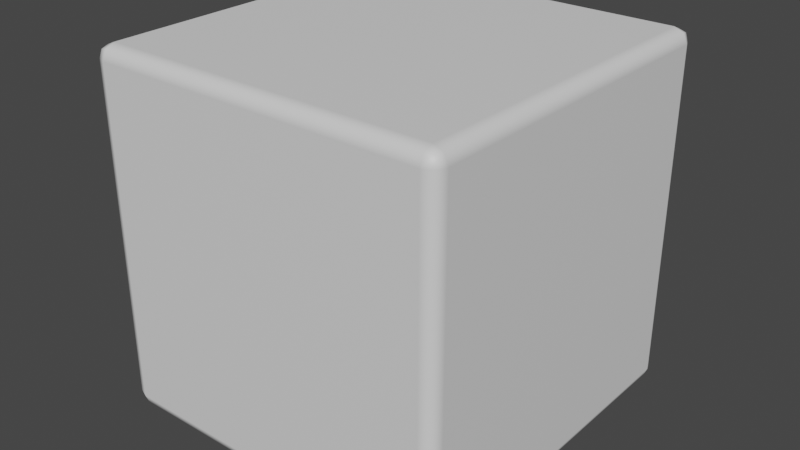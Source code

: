 # Source: Box01.blend  (saved by Blender 5.0.118; exported with 4.5.12 LTS)
import bpy
from mathutils import Matrix  # noqa: F401  (used for matrix-valued properties, if any)

bpy.ops.wm.read_factory_settings(use_empty=True)
scene = bpy.context.scene
scene.name = 'Scene'

# ---- collections
col_box01 = bpy.data.collections.new('Box01'); scene.collection.children.link(col_box01)

# ---- materials (node trees are filled in below, after node groups)
mat_box = bpy.data.materials.new('Box')

# ---- material node trees
mat_box.use_nodes = True; mat_box.node_tree.nodes.clear()
_N = mat_box.node_tree.nodes; _L = mat_box.node_tree.links
n0 = _N.new('ShaderNodeBsdfPrincipled'); n0.name = 'Principled BSDF'; n0.location = (-200, 100)
n1 = _N.new('ShaderNodeOutputMaterial'); n1.name = 'Material Output'; n1.location = (200, 100)
_L.new(n0.outputs[0], n1.inputs[0])
n1.is_active_output = True

# ---- world
world_world = bpy.data.worlds.new('World'); scene.world = world_world
world_world.use_nodes = True; world_world.node_tree.nodes.clear()
_N = world_world.node_tree.nodes; _L = world_world.node_tree.links
n0 = _N.new('ShaderNodeOutputWorld'); n0.name = 'World Output'; n0.location = (300, 300)
n1 = _N.new('ShaderNodeBackground'); n1.name = 'Background'; n1.location = (10, 300)
n1.inputs[0].default_value = (0.05088, 0.05088, 0.05088, 1.0)
_L.new(n1.outputs[0], n0.inputs[0])
n0.is_active_output = True
world_world.color = (0.05088, 0.05088, 0.05088)
world_world.use_sun_shadow = False
world_world.sun_shadow_jitter_overblur = 0.0

# ---- meshes
me_cube = bpy.data.meshes.new('Cube')
me_cube.from_pydata([(-0.5, -0.5, 0.0), (-0.5, -0.5, 1.0), (-0.5, 0.5, 0.0), (-0.5, 0.5, 1.0), (0.5, -0.5, 0.0), (0.5, -0.5, 1.0), (0.5, 0.5, 0.0), (0.5, 0.5, 1.0)], [], [(0, 1, 3, 2), (2, 3, 7, 6), (6, 7, 5, 4), (4, 5, 1, 0), (2, 6, 4, 0), (7, 3, 1, 5)])
_uv = me_cube.uv_layers.new(name='UVMap')
_uv.uv.foreach_set('vector', [0.375, 0.0, 0.625, 0.0, 0.625, 0.25, 0.375, 0.25, 0.375, 0.25, 0.625, 0.25, 0.625, 0.5, 0.375, 0.5, 0.375, 0.5, 0.625, 0.5, 0.625, 0.75, 0.375, 0.75, 0.375, 0.75, 0.625, 0.75, 0.625, 1.0, 0.375, 1.0, 0.125, 0.5, 0.375, 0.5, 0.375, 0.75, 0.125, 0.75, 0.625, 0.5, 0.875, 0.5, 0.875, 0.75, 0.625, 0.75])
me_cube.materials.append(mat_box)
me_cube.update()

# ---- objects
ob_body = bpy.data.objects.new('Body', me_cube)
ob_box01 = bpy.data.objects.new('Box01', None)

# ---- transforms, parenting, visibility, modifiers, constraints
ob_body.parent = ob_box01
ob_body.location = (0.0, 0.0, 0.0)
_m = ob_body.modifiers.new('Bevel', 'BEVEL')
_m.width = 0.0384
_m.width_pct = 0.0384
_m.segments = 2
_m.harden_normals = True
ob_box01.location = (0.0, 0.0, 0.0)
ob_box01.empty_display_size = 0.5

# ---- collection membership
col_box01.objects.link(ob_body)
col_box01.objects.link(ob_box01)

# ---- scene / render settings (as saved in the file)
scene.frame_start = 1; scene.frame_end = 250; scene.frame_set(1)
scene.render.engine = 'BLENDER_EEVEE_NEXT'
scene.render.fps = 30
scene.render.bake_bias = 0.0
scene.render.bake_samples = 0
scene.cycles.sampling_pattern = 'TABULATED_SOBOL'
scene.eevee.ray_tracing_options.trace_max_roughness = 0.0
scene.view_settings.view_transform = 'Filmic'
scene.unit_settings.scale_length = 0.5
bpy.context.view_layer.update()

# ---- added for rendering (the .blend has no active camera and no usable light): camera, sun
cam_auto = bpy.data.cameras.new('AutoCamera')
cam_auto.lens = 50.0
cam_auto.sensor_width = 36.0
cam_auto.clip_end = 1000.0
ob_auto_camera = bpy.data.objects.new('AutoCamera', cam_auto)
scene.collection.objects.link(ob_auto_camera)
ob_auto_camera.location = (1.60254, -1.92304, 1.78203)
ob_auto_camera.rotation_euler = (1.09748, -7.21219e-08, 0.694738)
scene.camera = ob_auto_camera
light_auto_sun = bpy.data.lights.new('AutoSun', 'SUN')
light_auto_sun.energy = 3.0
light_auto_sun.angle = 0.0523599
ob_auto_sun = bpy.data.objects.new('AutoSun', light_auto_sun)
scene.collection.objects.link(ob_auto_sun)
ob_auto_sun.rotation_euler = (0.872665, 0.174533, 0.523599)
bpy.context.view_layer.update()
